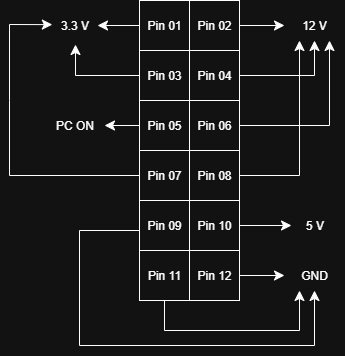

The diagram above was exported from draw.io. Its source (the exported page's mxGraphModel, read from the mxfile embedded in the PNG):
<mxGraphModel dx="478" dy="679" grid="1" gridSize="10" guides="1" tooltips="1" connect="1" arrows="1" fold="1" page="1" pageScale="1" pageWidth="850" pageHeight="1100" math="0" shadow="0">
  <root>
    <mxCell id="0" />
    <mxCell id="1" parent="0" />
    <mxCell id="3W-_vS1f19kkO8kDbxvN-1" value="Pin 01" style="whiteSpace=wrap;html=1;aspect=fixed;" vertex="1" parent="1">
      <mxGeometry x="220" y="230" width="50" height="50" as="geometry" />
    </mxCell>
    <mxCell id="3W-_vS1f19kkO8kDbxvN-17" value="" style="edgeStyle=none;curved=1;rounded=0;orthogonalLoop=1;jettySize=auto;html=1;fontSize=12;startSize=8;endSize=8;" edge="1" parent="1" source="3W-_vS1f19kkO8kDbxvN-2" target="3W-_vS1f19kkO8kDbxvN-16">
      <mxGeometry relative="1" as="geometry" />
    </mxCell>
    <mxCell id="3W-_vS1f19kkO8kDbxvN-2" value="Pin 02" style="whiteSpace=wrap;html=1;aspect=fixed;" vertex="1" parent="1">
      <mxGeometry x="270" y="230" width="50" height="50" as="geometry" />
    </mxCell>
    <mxCell id="3W-_vS1f19kkO8kDbxvN-3" value="Pin 03" style="whiteSpace=wrap;html=1;aspect=fixed;" vertex="1" parent="1">
      <mxGeometry x="220" y="280" width="50" height="50" as="geometry" />
    </mxCell>
    <mxCell id="3W-_vS1f19kkO8kDbxvN-20" style="edgeStyle=none;curved=0;rounded=0;orthogonalLoop=1;jettySize=auto;html=1;entryX=0.5;entryY=1;entryDx=0;entryDy=0;fontSize=12;startSize=8;endSize=8;" edge="1" parent="1" source="3W-_vS1f19kkO8kDbxvN-4" target="3W-_vS1f19kkO8kDbxvN-16">
      <mxGeometry relative="1" as="geometry">
        <Array as="points">
          <mxPoint x="395" y="305" />
        </Array>
      </mxGeometry>
    </mxCell>
    <mxCell id="3W-_vS1f19kkO8kDbxvN-4" value="Pin 04" style="whiteSpace=wrap;html=1;aspect=fixed;" vertex="1" parent="1">
      <mxGeometry x="270" y="280" width="50" height="50" as="geometry" />
    </mxCell>
    <mxCell id="3W-_vS1f19kkO8kDbxvN-32" style="edgeStyle=none;shape=connector;curved=0;rounded=0;orthogonalLoop=1;jettySize=auto;html=1;strokeColor=default;align=center;verticalAlign=middle;fontFamily=Helvetica;fontSize=12;fontColor=default;labelBackgroundColor=default;startSize=8;endArrow=classic;endSize=8;exitX=0;exitY=0.5;exitDx=0;exitDy=0;entryX=0.52;entryY=1.133;entryDx=0;entryDy=0;entryPerimeter=0;" edge="1" parent="1" source="3W-_vS1f19kkO8kDbxvN-3" target="3W-_vS1f19kkO8kDbxvN-30">
      <mxGeometry relative="1" as="geometry">
        <mxPoint x="170" y="355" as="targetPoint" />
        <Array as="points">
          <mxPoint x="156" y="305" />
        </Array>
      </mxGeometry>
    </mxCell>
    <mxCell id="3W-_vS1f19kkO8kDbxvN-34" value="" style="edgeStyle=none;shape=connector;curved=0;rounded=0;orthogonalLoop=1;jettySize=auto;html=1;strokeColor=default;align=center;verticalAlign=middle;fontFamily=Helvetica;fontSize=12;fontColor=default;labelBackgroundColor=default;startSize=8;endArrow=classic;endSize=8;" edge="1" parent="1" source="3W-_vS1f19kkO8kDbxvN-5" target="3W-_vS1f19kkO8kDbxvN-33">
      <mxGeometry relative="1" as="geometry" />
    </mxCell>
    <mxCell id="3W-_vS1f19kkO8kDbxvN-5" value="Pin 05" style="whiteSpace=wrap;html=1;aspect=fixed;" vertex="1" parent="1">
      <mxGeometry x="220" y="330" width="50" height="50" as="geometry" />
    </mxCell>
    <mxCell id="3W-_vS1f19kkO8kDbxvN-21" style="edgeStyle=none;curved=0;rounded=0;orthogonalLoop=1;jettySize=auto;html=1;fontSize=12;startSize=8;endSize=8;entryX=0.75;entryY=1;entryDx=0;entryDy=0;" edge="1" parent="1" source="3W-_vS1f19kkO8kDbxvN-6" target="3W-_vS1f19kkO8kDbxvN-16">
      <mxGeometry relative="1" as="geometry">
        <mxPoint x="400" y="355" as="targetPoint" />
        <Array as="points">
          <mxPoint x="410" y="355" />
        </Array>
      </mxGeometry>
    </mxCell>
    <mxCell id="3W-_vS1f19kkO8kDbxvN-6" value="Pin 06" style="whiteSpace=wrap;html=1;aspect=fixed;" vertex="1" parent="1">
      <mxGeometry x="270" y="330" width="50" height="50" as="geometry" />
    </mxCell>
    <mxCell id="3W-_vS1f19kkO8kDbxvN-35" style="edgeStyle=none;shape=connector;curved=0;rounded=0;orthogonalLoop=1;jettySize=auto;html=1;strokeColor=default;align=center;verticalAlign=middle;fontFamily=Helvetica;fontSize=12;fontColor=default;labelBackgroundColor=default;startSize=8;endArrow=classic;endSize=8;entryX=0.057;entryY=0.471;entryDx=0;entryDy=0;entryPerimeter=0;exitX=0;exitY=0.5;exitDx=0;exitDy=0;" edge="1" parent="1" source="3W-_vS1f19kkO8kDbxvN-7" target="3W-_vS1f19kkO8kDbxvN-30">
      <mxGeometry relative="1" as="geometry">
        <mxPoint x="109.44999999999993" y="254.69999999999993" as="targetPoint" />
        <mxPoint x="200" y="405" as="sourcePoint" />
        <Array as="points">
          <mxPoint x="90" y="405" />
          <mxPoint x="90" y="330" />
          <mxPoint x="90" y="254" />
        </Array>
      </mxGeometry>
    </mxCell>
    <mxCell id="3W-_vS1f19kkO8kDbxvN-7" value="Pin 07" style="whiteSpace=wrap;html=1;aspect=fixed;" vertex="1" parent="1">
      <mxGeometry x="220" y="380" width="50" height="50" as="geometry" />
    </mxCell>
    <mxCell id="3W-_vS1f19kkO8kDbxvN-22" style="edgeStyle=none;shape=connector;curved=0;rounded=0;orthogonalLoop=1;jettySize=auto;html=1;entryX=0.25;entryY=1;entryDx=0;entryDy=0;strokeColor=default;align=center;verticalAlign=middle;fontFamily=Helvetica;fontSize=12;fontColor=default;labelBackgroundColor=default;startSize=8;endArrow=classic;endSize=8;" edge="1" parent="1" source="3W-_vS1f19kkO8kDbxvN-8" target="3W-_vS1f19kkO8kDbxvN-16">
      <mxGeometry relative="1" as="geometry">
        <Array as="points">
          <mxPoint x="380" y="405" />
        </Array>
      </mxGeometry>
    </mxCell>
    <mxCell id="3W-_vS1f19kkO8kDbxvN-8" value="Pin 08" style="whiteSpace=wrap;html=1;aspect=fixed;" vertex="1" parent="1">
      <mxGeometry x="270" y="380" width="50" height="50" as="geometry" />
    </mxCell>
    <mxCell id="3W-_vS1f19kkO8kDbxvN-25" style="edgeStyle=none;shape=connector;curved=0;rounded=0;orthogonalLoop=1;jettySize=auto;html=1;entryX=0.5;entryY=1;entryDx=0;entryDy=0;strokeColor=default;align=center;verticalAlign=middle;fontFamily=Helvetica;fontSize=12;fontColor=default;labelBackgroundColor=default;startSize=8;endArrow=classic;endSize=8;" edge="1" parent="1" target="3W-_vS1f19kkO8kDbxvN-23">
      <mxGeometry relative="1" as="geometry">
        <mxPoint x="220" y="460" as="sourcePoint" />
        <mxPoint x="395" y="525" as="targetPoint" />
        <Array as="points">
          <mxPoint x="160" y="460" />
          <mxPoint x="160" y="575" />
          <mxPoint x="395" y="575" />
        </Array>
      </mxGeometry>
    </mxCell>
    <mxCell id="3W-_vS1f19kkO8kDbxvN-9" value="Pin 09" style="whiteSpace=wrap;html=1;aspect=fixed;" vertex="1" parent="1">
      <mxGeometry x="220" y="430" width="50" height="50" as="geometry" />
    </mxCell>
    <mxCell id="3W-_vS1f19kkO8kDbxvN-28" style="edgeStyle=none;shape=connector;curved=0;rounded=0;orthogonalLoop=1;jettySize=auto;html=1;strokeColor=default;align=center;verticalAlign=middle;fontFamily=Helvetica;fontSize=12;fontColor=default;labelBackgroundColor=default;startSize=8;endArrow=classic;endSize=8;entryX=-0.075;entryY=0.5;entryDx=0;entryDy=0;entryPerimeter=0;" edge="1" parent="1" source="3W-_vS1f19kkO8kDbxvN-10" target="3W-_vS1f19kkO8kDbxvN-29">
      <mxGeometry relative="1" as="geometry">
        <mxPoint x="360" y="458" as="targetPoint" />
      </mxGeometry>
    </mxCell>
    <mxCell id="3W-_vS1f19kkO8kDbxvN-10" value="Pin 10" style="whiteSpace=wrap;html=1;aspect=fixed;" vertex="1" parent="1">
      <mxGeometry x="270" y="430" width="50" height="50" as="geometry" />
    </mxCell>
    <mxCell id="3W-_vS1f19kkO8kDbxvN-26" style="edgeStyle=none;shape=connector;curved=0;rounded=0;orthogonalLoop=1;jettySize=auto;html=1;entryX=0.25;entryY=1;entryDx=0;entryDy=0;strokeColor=default;align=center;verticalAlign=middle;fontFamily=Helvetica;fontSize=12;fontColor=default;labelBackgroundColor=default;startSize=8;endArrow=classic;endSize=8;" edge="1" parent="1" source="3W-_vS1f19kkO8kDbxvN-11" target="3W-_vS1f19kkO8kDbxvN-23">
      <mxGeometry relative="1" as="geometry">
        <Array as="points">
          <mxPoint x="245" y="560" />
          <mxPoint x="380" y="560" />
        </Array>
      </mxGeometry>
    </mxCell>
    <mxCell id="3W-_vS1f19kkO8kDbxvN-11" value="Pin 11" style="whiteSpace=wrap;html=1;aspect=fixed;" vertex="1" parent="1">
      <mxGeometry x="220" y="480" width="50" height="50" as="geometry" />
    </mxCell>
    <mxCell id="3W-_vS1f19kkO8kDbxvN-24" value="" style="edgeStyle=none;shape=connector;curved=0;rounded=0;orthogonalLoop=1;jettySize=auto;html=1;strokeColor=default;align=center;verticalAlign=middle;fontFamily=Helvetica;fontSize=12;fontColor=default;labelBackgroundColor=default;startSize=8;endArrow=classic;endSize=8;" edge="1" parent="1" source="3W-_vS1f19kkO8kDbxvN-12" target="3W-_vS1f19kkO8kDbxvN-23">
      <mxGeometry relative="1" as="geometry" />
    </mxCell>
    <mxCell id="3W-_vS1f19kkO8kDbxvN-12" value="Pin 12" style="whiteSpace=wrap;html=1;aspect=fixed;" vertex="1" parent="1">
      <mxGeometry x="270" y="480" width="50" height="50" as="geometry" />
    </mxCell>
    <mxCell id="3W-_vS1f19kkO8kDbxvN-16" value="12 V" style="text;html=1;align=center;verticalAlign=middle;whiteSpace=wrap;rounded=0;" vertex="1" parent="1">
      <mxGeometry x="365" y="240" width="60" height="30" as="geometry" />
    </mxCell>
    <mxCell id="3W-_vS1f19kkO8kDbxvN-23" value="GND" style="text;html=1;align=center;verticalAlign=middle;whiteSpace=wrap;rounded=0;fontFamily=Helvetica;fontSize=12;fontColor=default;labelBackgroundColor=default;" vertex="1" parent="1">
      <mxGeometry x="365" y="490" width="60" height="30" as="geometry" />
    </mxCell>
    <mxCell id="3W-_vS1f19kkO8kDbxvN-29" value="5 V" style="text;html=1;align=center;verticalAlign=middle;resizable=0;points=[];autosize=1;strokeColor=none;fillColor=none;fontSize=12;fontFamily=Helvetica;fontColor=default;labelBackgroundColor=default;" vertex="1" parent="1">
      <mxGeometry x="375" y="440" width="40" height="30" as="geometry" />
    </mxCell>
    <mxCell id="3W-_vS1f19kkO8kDbxvN-30" value="3.3 V" style="text;html=1;align=center;verticalAlign=middle;resizable=0;points=[];autosize=1;strokeColor=none;fillColor=none;fontSize=12;fontFamily=Helvetica;fontColor=default;labelBackgroundColor=default;" vertex="1" parent="1">
      <mxGeometry x="130" y="240" width="50" height="30" as="geometry" />
    </mxCell>
    <mxCell id="3W-_vS1f19kkO8kDbxvN-31" style="edgeStyle=none;shape=connector;curved=0;rounded=0;orthogonalLoop=1;jettySize=auto;html=1;entryX=0.96;entryY=0.5;entryDx=0;entryDy=0;entryPerimeter=0;strokeColor=default;align=center;verticalAlign=middle;fontFamily=Helvetica;fontSize=12;fontColor=default;labelBackgroundColor=default;startSize=8;endArrow=classic;endSize=8;" edge="1" parent="1" source="3W-_vS1f19kkO8kDbxvN-1" target="3W-_vS1f19kkO8kDbxvN-30">
      <mxGeometry relative="1" as="geometry" />
    </mxCell>
    <mxCell id="3W-_vS1f19kkO8kDbxvN-33" value="PC ON" style="text;html=1;align=center;verticalAlign=middle;resizable=0;points=[];autosize=1;strokeColor=none;fillColor=none;fontSize=12;fontFamily=Helvetica;fontColor=default;labelBackgroundColor=default;" vertex="1" parent="1">
      <mxGeometry x="125" y="340" width="60" height="30" as="geometry" />
    </mxCell>
  </root>
</mxGraphModel>